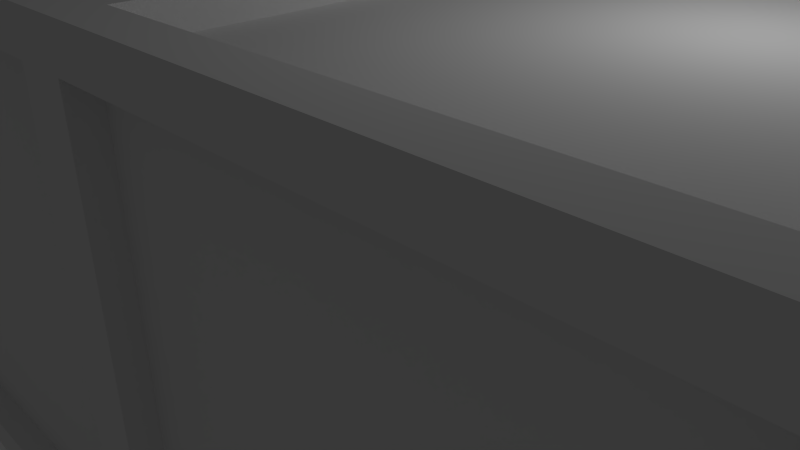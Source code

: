 # Source: cargocontainer.blend  (saved by Blender 2.66.1; exported with 4.5.12 LTS)
import bpy
from mathutils import Matrix  # noqa: F401  (used for matrix-valued properties, if any)

bpy.ops.wm.read_factory_settings(use_empty=True)
scene = bpy.context.scene
scene.name = 'Scene'

# ---- collections
col_collection_1 = bpy.data.collections.new('Collection 1'); scene.collection.children.link(col_collection_1)

# ---- materials (node trees are filled in below, after node groups)
mat_material_001 = bpy.data.materials.new('Material.001')
mat_material_001.alpha_threshold = 0.0
mat_material_001.use_transparent_shadow = False
mat_material_001.roughness = 0.5
mat_material_001.line_color = (0.0, 0.0, 0.0, 1.0)

# ---- material node trees

# ---- world
world_world = bpy.data.worlds.new('World'); scene.world = world_world
world_world.color = (0.05088, 0.05088, 0.05088)
world_world.use_sun_shadow = False
world_world.sun_shadow_jitter_overblur = 0.0
world_world.cycles.sampling_method = 'MANUAL'
world_world.cycles.sample_map_resolution = 256

# ---- cameras
cam_camera = bpy.data.cameras.new('Camera')
cam_camera.clip_end = 100.0
cam_camera.lens = 35.0
cam_camera.sensor_width = 32.0
cam_camera.sensor_height = 18.0
cam_camera.ortho_scale = 7.314
cam_camera.dof.focus_distance = 0.0
cam_camera.dof.aperture_fstop = 128.0

# ---- lights
light_lamp = bpy.data.lights.new('Lamp', 'POINT')
light_lamp.transmission_factor = 0.0
light_lamp.cutoff_distance = 30.0
light_lamp.energy = 100.0
light_lamp.shadow_buffer_clip_start = 1.001
light_lamp.shadow_soft_size = 0.1
light_lamp.shadow_maximum_resolution = 0.006
light_lamp.use_absolute_resolution = True
light_lamp.cycles.use_multiple_importance_sampling = False

# ---- meshes
me_cargocontainer = bpy.data.meshes.new('Cargocontainer')
me_cargocontainer.from_pydata([(-7.5, -3.225, -3.225), (-7.5, 3.225, -3.225), (-7.5, 3.75, -3.75), (-7.5, -3.225, 3.225), (-7.5, -3.75, 3.75), (-7.5, 3.75, 3.75), (-7.5, -3.75, -3.75), (-7.5, 3.225, 3.225), (-6.825, -3.75, -3.225), (7.5, -3.75, -3.75), (6.825, -3.75, -3.225), (0.375, -3.75, -3.225), (-0.375, -3.75, -3.225), (-6.825, -3.75, 3.225), (7.5, -3.75, 3.75), (-0.375, -3.75, 3.225), (0.375, -3.75, 3.225), (6.825, -3.75, 3.225), (6.825, -3.225, -3.75), (0.375, -3.225, -3.75), (-0.375, 3.225, -3.75), (7.5, 3.75, -3.75), (-6.825, 3.225, -3.75), (-6.825, -3.225, -3.75), (-0.375, -3.225, -3.75), (0.375, 3.225, -3.75), (6.825, 3.225, -3.75), (6.825, 3.75, -3.225), (0.375, 3.75, -3.225), (-0.375, 3.75, 3.225), (7.5, 3.75, 3.75), (-6.825, 3.75, 3.225), (-6.825, 3.75, -3.225), (-0.375, 3.75, -3.225), (0.375, 3.75, 3.225), (6.825, 3.75, 3.225), (-6.825, -3.225, 3.75), (6.825, -3.225, 3.75), (0.375, -3.225, 3.75), (-0.375, -3.225, 3.75), (-6.825, 3.225, 3.75), (-0.375, 3.225, 3.75), (0.375, 3.225, 3.75), (6.825, 3.225, 3.75), (-7.125, -3.225, 3.225), (-7.125, -3.225, -3.225), (-7.125, 3.225, 3.225), (-7.125, 3.225, -3.225), (7.5, -3.225, -3.225), (7.5, -3.225, 3.225), (7.5, 3.225, -3.225), (7.5, 3.225, 3.225), (-6.825, -3.375, -3.225), (-6.825, -3.375, 3.225), (-0.375, -3.375, -3.225), (-0.375, -3.375, 3.225), (0.375, -3.375, -3.225), (0.375, -3.375, 3.225), (6.825, -3.375, -3.225), (6.825, -3.375, 3.225), (-6.825, 3.225, -3.375), (-6.825, -3.225, -3.375), (-0.375, 3.225, -3.375), (-0.375, -3.225, -3.375), (0.375, 3.225, -3.375), (0.375, -3.225, -3.375), (6.825, 3.225, -3.375), (6.825, -3.225, -3.375), (-6.825, 3.375, 3.225), (-6.825, 3.375, -3.225), (-0.375, 3.375, 3.225), (-0.375, 3.375, -3.225), (0.375, 3.375, 3.225), (0.375, 3.375, -3.225), (6.825, 3.375, 3.225), (6.825, 3.375, -3.225), (-6.825, 3.225, 3.375), (-6.825, -3.225, 3.375), (-0.375, -3.225, 3.375), (-0.375, 3.225, 3.375), (0.375, 3.225, 3.375), (0.375, -3.225, 3.375), (6.825, -3.225, 3.375), (6.825, 3.225, 3.375), (7.125, 3.225, -3.225), (7.125, -3.225, -3.225), (7.125, -3.225, 3.225), (7.125, 3.225, 3.225)], [], [(0, 1, 2), (3, 4, 5), (6, 4, 3), (7, 3, 5), (6, 3, 0), (6, 0, 2), (2, 1, 5), (1, 7, 5), (8, 6, 9), (10, 11, 9), (12, 8, 9), (4, 6, 8), (4, 8, 13), (14, 4, 15), (11, 12, 9), (14, 15, 16), (14, 17, 9), (14, 16, 17), (17, 10, 9), (11, 16, 15), (13, 15, 4), (15, 12, 11), (18, 9, 19), (20, 2, 21), (6, 2, 22), (6, 22, 23), (6, 23, 9), (23, 24, 9), (20, 19, 24), (25, 20, 21), (26, 25, 21), (24, 19, 9), (26, 9, 18), (9, 26, 21), (22, 2, 20), (19, 20, 25), (27, 21, 28), (29, 5, 30), (2, 5, 31), (2, 31, 32), (2, 32, 21), (32, 33, 21), (29, 28, 33), (34, 29, 30), (35, 34, 30), (33, 28, 21), (35, 21, 27), (21, 35, 30), (31, 5, 29), (28, 29, 34), (36, 4, 14), (37, 38, 14), (39, 36, 14), (5, 4, 36), (5, 36, 40), (30, 5, 41), (38, 39, 14), (30, 41, 42), (30, 43, 14), (30, 42, 43), (43, 37, 14), (38, 42, 41), (40, 41, 5), (41, 39, 38), (44, 45, 3), (3, 45, 0), (46, 44, 7), (7, 44, 3), (47, 46, 7), (1, 47, 7), (45, 47, 1), (0, 45, 1), (48, 9, 21), (49, 14, 48), (50, 48, 21), (14, 9, 48), (30, 14, 49), (30, 51, 21), (30, 49, 51), (51, 50, 21), (52, 53, 13), (8, 52, 13), (12, 54, 52), (8, 12, 52), (55, 54, 15), (15, 54, 12), (55, 15, 53), (53, 15, 13), (56, 57, 16), (11, 56, 16), (10, 58, 56), (11, 10, 56), (59, 58, 17), (17, 58, 10), (59, 17, 57), (57, 17, 16), (22, 60, 61), (23, 22, 61), (20, 62, 60), (22, 20, 60), (62, 20, 63), (63, 20, 24), (63, 24, 61), (61, 24, 23), (25, 64, 65), (19, 25, 65), (26, 66, 64), (25, 26, 64), (66, 26, 67), (67, 26, 18), (67, 18, 65), (65, 18, 19), (32, 31, 68), (69, 32, 68), (29, 70, 31), (31, 70, 68), (29, 33, 70), (70, 33, 71), (71, 33, 32), (69, 71, 32), (28, 34, 72), (73, 28, 72), (35, 74, 34), (34, 74, 72), (35, 27, 74), (74, 27, 75), (75, 27, 28), (73, 75, 28), (76, 40, 36), (77, 76, 36), (39, 78, 36), (36, 78, 77), (41, 79, 39), (39, 79, 78), (79, 41, 40), (76, 79, 40), (80, 42, 38), (81, 80, 38), (37, 82, 38), (38, 82, 81), (43, 83, 37), (37, 83, 82), (83, 43, 42), (80, 83, 42), (46, 47, 44), (44, 47, 45), (48, 50, 84), (85, 48, 84), (49, 48, 86), (86, 48, 85), (50, 51, 87), (84, 50, 87), (51, 49, 87), (87, 49, 86), (54, 55, 53), (52, 54, 53), (58, 59, 57), (56, 58, 57), (62, 63, 60), (60, 63, 61), (66, 67, 64), (64, 67, 65), (70, 71, 68), (68, 71, 69), (74, 75, 72), (72, 75, 73), (78, 79, 76), (77, 78, 76), (82, 83, 80), (81, 82, 80), (84, 87, 86), (85, 84, 86)])
me_cargocontainer.polygons.foreach_set('use_smooth', [True] * 172)
_uv = me_cargocontainer.uv_layers.new(name='UVMap')
_uv.uv.foreach_set('vector', [0.2405, 0.273, 0.03141, 0.273, 0.01439, 0.256, 0.2405, 0.4821, 0.2575, 0.4991, 0.01439, 0.4991, 0.2575, 0.256, 0.2575, 0.4991, 0.2405, 0.4821, 0.03141, 0.4821, 0.2405, 0.4821, 0.01439, 0.4991, 0.2575, 0.256, 0.2405, 0.4821, 0.2405, 0.273, 0.2575, 0.256, 0.2405, 0.273, 0.01439, 0.256, 0.01439, 0.256, 0.03141, 0.273, 0.01439, 0.4991, 0.03141, 0.273, 0.03141, 0.4821, 0.01439, 0.4991, 0.2794, 0.273, 0.2575, 0.256, 0.7437, 0.256, 0.7218, 0.273, 0.5127, 0.273, 0.7437, 0.256, 0.4884, 0.273, 0.2794, 0.273, 0.7437, 0.256, 0.2575, 0.4991, 0.2575, 0.256, 0.2794, 0.273, 0.2575, 0.4991, 0.2794, 0.273, 0.2794, 0.4821, 0.7437, 0.4991, 0.2575, 0.4991, 0.4884, 0.4821, 0.5127, 0.273, 0.4884, 0.273, 0.7437, 0.256, 0.7437, 0.4991, 0.4884, 0.4821, 0.5127, 0.4821, 0.7437, 0.4991, 0.7218, 0.4821, 0.7437, 0.256, 0.7437, 0.4991, 0.5127, 0.4821, 0.7218, 0.4821, 0.7218, 0.4821, 0.7218, 0.273, 0.7437, 0.256, 0.5127, 0.273, 0.5127, 0.4821, 0.4884, 0.4821, 0.2794, 0.4821, 0.4884, 0.4821, 0.2575, 0.4991, 0.4884, 0.4821, 0.4884, 0.273, 0.5127, 0.273, 0.7218, 0.239, 0.7437, 0.256, 0.5127, 0.239, 0.4884, 0.02991, 0.2575, 0.01289, 0.7437, 0.01289, 0.2575, 0.256, 0.2575, 0.01289, 0.2794, 0.02991, 0.2575, 0.256, 0.2794, 0.02991, 0.2794, 0.239, 0.2575, 0.256, 0.2794, 0.239, 0.7437, 0.256, 0.2794, 0.239, 0.4884, 0.239, 0.7437, 0.256, 0.4884, 0.02991, 0.5127, 0.239, 0.4884, 0.239, 0.5127, 0.02991, 0.4884, 0.02991, 0.7437, 0.01289, 0.7218, 0.02991, 0.5127, 0.02991, 0.7437, 0.01289, 0.4884, 0.239, 0.5127, 0.239, 0.7437, 0.256, 0.7218, 0.02991, 0.7437, 0.256, 0.7218, 0.239, 0.7437, 0.256, 0.7218, 0.02991, 0.7437, 0.01289, 0.2794, 0.02991, 0.2575, 0.01289, 0.4884, 0.02991, 0.5127, 0.239, 0.4884, 0.02991, 0.5127, 0.02991, 0.7218, 0.9683, 0.7437, 0.9853, 0.5127, 0.9683, 0.4884, 0.7592, 0.2575, 0.7422, 0.7437, 0.7422, 0.2575, 0.9853, 0.2575, 0.7422, 0.2794, 0.7592, 0.2575, 0.9853, 0.2794, 0.7592, 0.2794, 0.9683, 0.2575, 0.9853, 0.2794, 0.9683, 0.7437, 0.9853, 0.2794, 0.9683, 0.4884, 0.9683, 0.7437, 0.9853, 0.4884, 0.7592, 0.5127, 0.9683, 0.4884, 0.9683, 0.5127, 0.7592, 0.4884, 0.7592, 0.7437, 0.7422, 0.7218, 0.7592, 0.5127, 0.7592, 0.7437, 0.7422, 0.4884, 0.9683, 0.5127, 0.9683, 0.7437, 0.9853, 0.7218, 0.7592, 0.7437, 0.9853, 0.7218, 0.9683, 0.7437, 0.9853, 0.7218, 0.7592, 0.7437, 0.7422, 0.2794, 0.7592, 0.2575, 0.7422, 0.4884, 0.7592, 0.5127, 0.9683, 0.4884, 0.7592, 0.5127, 0.7592, 0.2794, 0.5161, 0.2575, 0.4991, 0.7437, 0.4991, 0.7218, 0.5161, 0.5127, 0.5161, 0.7437, 0.4991, 0.4884, 0.5161, 0.2794, 0.5161, 0.7437, 0.4991, 0.2575, 0.7422, 0.2575, 0.4991, 0.2794, 0.5161, 0.2575, 0.7422, 0.2794, 0.5161, 0.2794, 0.7252, 0.7437, 0.7422, 0.2575, 0.7422, 0.4884, 0.7252, 0.5127, 0.5161, 0.4884, 0.5161, 0.7437, 0.4991, 0.7437, 0.7422, 0.4884, 0.7252, 0.5127, 0.7252, 0.7437, 0.7422, 0.7218, 0.7252, 0.7437, 0.4991, 0.7437, 0.7422, 0.5127, 0.7252, 0.7218, 0.7252, 0.7218, 0.7252, 0.7218, 0.5161, 0.7437, 0.4991, 0.5127, 0.5161, 0.5127, 0.7252, 0.4884, 0.7252, 0.2794, 0.7252, 0.4884, 0.7252, 0.2575, 0.7422, 0.4884, 0.7252, 0.4884, 0.5161, 0.5127, 0.5161, 0.05363, 0.2958, 0.05363, 0.4615, 0.04399, 0.2958, 0.04399, 0.2958, 0.05363, 0.4615, 0.04399, 0.4615, 0.2193, 0.2958, 0.05363, 0.2958, 0.2193, 0.2862, 0.2193, 0.2862, 0.05363, 0.2958, 0.05363, 0.2862, 0.2193, 0.4615, 0.2193, 0.2958, 0.229, 0.2958, 0.229, 0.4615, 0.2193, 0.4615, 0.229, 0.2958, 0.05363, 0.4615, 0.2193, 0.4615, 0.2193, 0.4712, 0.05363, 0.4712, 0.05363, 0.4615, 0.2193, 0.4712, 0.7607, 0.273, 0.7437, 0.256, 0.9868, 0.256, 0.7607, 0.4821, 0.7437, 0.4991, 0.7607, 0.273, 0.9698, 0.273, 0.7607, 0.273, 0.9868, 0.256, 0.7437, 0.4991, 0.7437, 0.256, 0.7607, 0.273, 0.9868, 0.4991, 0.7437, 0.4991, 0.7607, 0.4821, 0.9868, 0.4991, 0.9698, 0.4821, 0.9868, 0.256, 0.9868, 0.4991, 0.7607, 0.4821, 0.9698, 0.4821, 0.9698, 0.4821, 0.9698, 0.273, 0.9868, 0.256, 0.303, 0.2958, 0.303, 0.4615, 0.2934, 0.4615, 0.2934, 0.2958, 0.303, 0.2958, 0.2934, 0.4615, 0.4687, 0.2861, 0.4687, 0.2958, 0.303, 0.2958, 0.303, 0.2861, 0.4687, 0.2861, 0.303, 0.2958, 0.4687, 0.4615, 0.4687, 0.2958, 0.4783, 0.4615, 0.4783, 0.4615, 0.4687, 0.2958, 0.4783, 0.2958, 0.4687, 0.4615, 0.4687, 0.4711, 0.303, 0.4615, 0.303, 0.4615, 0.4687, 0.4711, 0.303, 0.4711, 0.5362, 0.2939, 0.5362, 0.4597, 0.5266, 0.4597, 0.5266, 0.2939, 0.5362, 0.2939, 0.5266, 0.4597, 0.702, 0.2843, 0.702, 0.2939, 0.5362, 0.2939, 0.5362, 0.2843, 0.702, 0.2843, 0.5362, 0.2939, 0.702, 0.4597, 0.702, 0.2939, 0.7116, 0.4597, 0.7116, 0.4597, 0.702, 0.2939, 0.7116, 0.2939, 0.702, 0.4597, 0.702, 0.4693, 0.5362, 0.4597, 0.5362, 0.4597, 0.702, 0.4693, 0.5362, 0.4693, 0.2918, 0.05443, 0.3014, 0.05443, 0.3014, 0.2201, 0.2918, 0.2201, 0.2918, 0.05443, 0.3014, 0.2201, 0.4671, 0.04479, 0.4671, 0.05442, 0.3014, 0.05443, 0.3014, 0.04479, 0.4671, 0.04479, 0.3014, 0.05443, 0.4671, 0.05442, 0.4768, 0.05442, 0.4672, 0.2201, 0.4672, 0.2201, 0.4768, 0.05442, 0.4768, 0.2201, 0.4672, 0.2201, 0.4672, 0.2298, 0.3014, 0.2201, 0.3014, 0.2201, 0.4672, 0.2298, 0.3014, 0.2298, 0.5252, 0.0555, 0.5348, 0.0555, 0.5348, 0.2212, 0.5252, 0.2212, 0.5252, 0.0555, 0.5348, 0.2212, 0.7005, 0.04586, 0.7005, 0.0555, 0.5348, 0.0555, 0.5348, 0.04586, 0.7005, 0.04586, 0.5348, 0.0555, 0.7005, 0.0555, 0.7102, 0.0555, 0.7005, 0.2212, 0.7005, 0.2212, 0.7102, 0.0555, 0.7102, 0.2212, 0.7005, 0.2212, 0.7005, 0.2309, 0.5348, 0.2212, 0.5348, 0.2212, 0.7005, 0.2309, 0.5348, 0.2309, 0.4679, 0.9562, 0.3022, 0.9562, 0.3022, 0.9466, 0.4679, 0.9466, 0.4679, 0.9562, 0.3022, 0.9466, 0.2926, 0.7808, 0.3022, 0.7808, 0.2926, 0.9466, 0.2926, 0.9466, 0.3022, 0.7808, 0.3022, 0.9466, 0.3022, 0.7712, 0.4679, 0.7712, 0.3022, 0.7808, 0.3022, 0.7808, 0.4679, 0.7712, 0.4679, 0.7808, 0.4679, 0.7808, 0.4776, 0.7808, 0.4776, 0.9466, 0.4679, 0.9466, 0.4679, 0.7808, 0.4776, 0.9466, 0.5318, 0.7713, 0.6975, 0.7713, 0.6975, 0.781, 0.5318, 0.781, 0.5318, 0.7713, 0.6975, 0.781, 0.7071, 0.9467, 0.6975, 0.9467, 0.7071, 0.781, 0.7071, 0.781, 0.6975, 0.9467, 0.6975, 0.781, 0.6975, 0.9563, 0.5318, 0.9563, 0.6975, 0.9467, 0.6975, 0.9467, 0.5318, 0.9563, 0.5318, 0.9467, 0.5318, 0.9467, 0.5221, 0.9467, 0.5221, 0.781, 0.5318, 0.781, 0.5318, 0.9467, 0.5221, 0.781, 0.2995, 0.5396, 0.2995, 0.5299, 0.4652, 0.5299, 0.4652, 0.5396, 0.2995, 0.5396, 0.4652, 0.5299, 0.4749, 0.7053, 0.4652, 0.7053, 0.4749, 0.5395, 0.4749, 0.5395, 0.4652, 0.7053, 0.4652, 0.5396, 0.2995, 0.7149, 0.2995, 0.7053, 0.4652, 0.7149, 0.4652, 0.7149, 0.2995, 0.7053, 0.4652, 0.7053, 0.2995, 0.7053, 0.2899, 0.7053, 0.2899, 0.5396, 0.2995, 0.5396, 0.2995, 0.7053, 0.2899, 0.5396, 0.5351, 0.7042, 0.5255, 0.7042, 0.5255, 0.5385, 0.5352, 0.5385, 0.5351, 0.7042, 0.5255, 0.5385, 0.7009, 0.5289, 0.7009, 0.5386, 0.5352, 0.5289, 0.5352, 0.5289, 0.7009, 0.5386, 0.5352, 0.5385, 0.7105, 0.7043, 0.7008, 0.7043, 0.7105, 0.5386, 0.7105, 0.5386, 0.7008, 0.7043, 0.7009, 0.5386, 0.7008, 0.7043, 0.7008, 0.7139, 0.5351, 0.7139, 0.5351, 0.7042, 0.7008, 0.7043, 0.5351, 0.7139, 0.2193, 0.2958, 0.2193, 0.4615, 0.05363, 0.2958, 0.05363, 0.2958, 0.2193, 0.4615, 0.05363, 0.4615, 0.782, 0.2857, 0.9477, 0.2857, 0.9477, 0.2953, 0.782, 0.2953, 0.782, 0.2857, 0.9477, 0.2953, 0.7724, 0.4611, 0.7724, 0.2953, 0.782, 0.4611, 0.782, 0.4611, 0.7724, 0.2953, 0.782, 0.2953, 0.9574, 0.2953, 0.9574, 0.4611, 0.9477, 0.4611, 0.9477, 0.2953, 0.9574, 0.2953, 0.9477, 0.4611, 0.9477, 0.4707, 0.782, 0.4707, 0.9477, 0.4611, 0.9477, 0.4611, 0.782, 0.4707, 0.782, 0.4611, 0.4687, 0.2958, 0.4687, 0.4615, 0.303, 0.4615, 0.303, 0.2958, 0.4687, 0.2958, 0.303, 0.4615, 0.702, 0.2939, 0.702, 0.4597, 0.5362, 0.4597, 0.5362, 0.2939, 0.702, 0.2939, 0.5362, 0.4597, 0.4671, 0.05442, 0.4672, 0.2201, 0.3014, 0.05443, 0.3014, 0.05443, 0.4672, 0.2201, 0.3014, 0.2201, 0.7005, 0.0555, 0.7005, 0.2212, 0.5348, 0.0555, 0.5348, 0.0555, 0.7005, 0.2212, 0.5348, 0.2212, 0.3022, 0.7808, 0.4679, 0.7808, 0.3022, 0.9466, 0.3022, 0.9466, 0.4679, 0.7808, 0.4679, 0.9466, 0.6975, 0.9467, 0.5318, 0.9467, 0.6975, 0.781, 0.6975, 0.781, 0.5318, 0.9467, 0.5318, 0.781, 0.4652, 0.7053, 0.2995, 0.7053, 0.2995, 0.5396, 0.4652, 0.5396, 0.4652, 0.7053, 0.2995, 0.5396, 0.7009, 0.5386, 0.7008, 0.7043, 0.5351, 0.7042, 0.5352, 0.5385, 0.7009, 0.5386, 0.5351, 0.7042, 0.9477, 0.2953, 0.9477, 0.4611, 0.782, 0.4611, 0.782, 0.2953, 0.9477, 0.2953, 0.782, 0.4611])
me_cargocontainer.materials.append(mat_material_001)
me_cargocontainer.use_remesh_preserve_volume = False
me_cargocontainer.use_remesh_preserve_attributes = False
me_cargocontainer.use_mirror_vertex_groups = False
me_cargocontainer.update()

# ---- objects
ob_cargocontainer = bpy.data.objects.new('Cargocontainer', me_cargocontainer)
ob_lamp = bpy.data.objects.new('Lamp', light_lamp)
ob_camera = bpy.data.objects.new('Camera', cam_camera)

# ---- transforms, parenting, visibility, modifiers, constraints
ob_cargocontainer.location = (0.0, 0.0, 0.0)
ob_cargocontainer.lineart.crease_threshold = 0.0
_m = ob_cargocontainer.modifiers.new('EdgeSplit', 'EDGE_SPLIT')
ob_lamp.location = (4.076, 1.005, 5.904)
ob_lamp.rotation_euler = (0.6503, 0.05522, 1.866)
ob_lamp.lock_rotations_4d = False
ob_lamp.empty_display_type = 'ARROWS'
ob_lamp.color = (0.0, 0.0, 0.0, 0.0)
ob_lamp.lineart.crease_threshold = 0.0
ob_camera.location = (7.481, -6.508, 5.344)
ob_camera.rotation_euler = (1.109, 0.01082, 0.8149)
ob_camera.lock_rotations_4d = False
ob_camera.empty_display_type = 'ARROWS'
ob_camera.color = (0.0, 0.0, 0.0, 0.0)
ob_camera.display_type = 'WIRE'
ob_camera.lineart.crease_threshold = 0.0

# ---- collection membership
col_collection_1.objects.link(ob_cargocontainer)
col_collection_1.objects.link(ob_lamp)
col_collection_1.objects.link(ob_camera)

# ---- scene / render settings (as saved in the file)
scene.camera = ob_camera
scene.frame_start = 1; scene.frame_end = 250; scene.frame_set(1)
scene.render.engine = 'BLENDER_EEVEE_NEXT'
scene.render.image_settings.color_mode = 'RGB'
scene.render.image_settings.compression = 90
scene.render.resolution_percentage = 50
scene.render.dither_intensity = 0.0
scene.render.bake_margin = 2
scene.cycles.use_denoising = False
scene.cycles.samples = 10
scene.cycles.sampling_pattern = 'TABULATED_SOBOL'
scene.cycles.light_sampling_threshold = 0.0
scene.cycles.use_adaptive_sampling = False
scene.cycles.use_light_tree = False
scene.cycles.blur_glossy = 0.0
scene.cycles.volume_bounces = 1
scene.cycles.pixel_filter_type = 'GAUSSIAN'
scene.cycles.sample_clamp_indirect = 0.0
scene.view_settings.view_transform = 'Standard'
bpy.context.view_layer.update()
